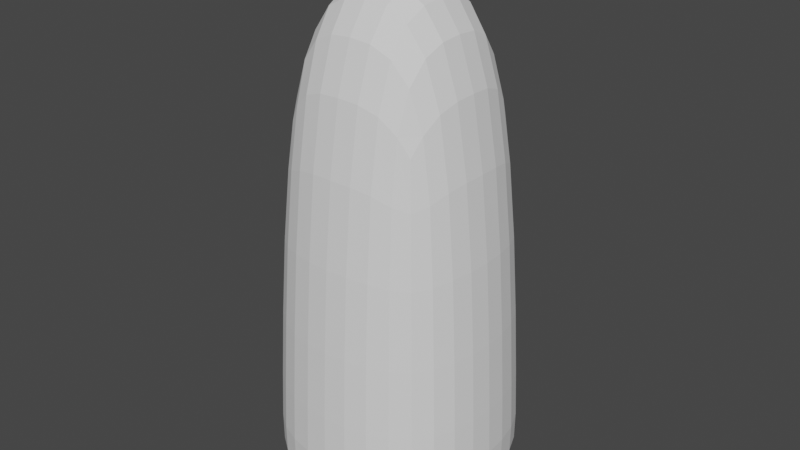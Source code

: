 # Source: cactus4.blend  (saved by Blender 2.82.7; exported with 4.5.12 LTS)
import bpy
from mathutils import Matrix  # noqa: F401  (used for matrix-valued properties, if any)

bpy.ops.wm.read_factory_settings(use_empty=True)
scene = bpy.context.scene
scene.name = 'Scene'

# ---- collections
col_collection = bpy.data.collections.new('Collection'); scene.collection.children.link(col_collection)

# ---- world
world_world = bpy.data.worlds.new('World'); scene.world = world_world
world_world.use_nodes = True; world_world.node_tree.nodes.clear()
_N = world_world.node_tree.nodes; _L = world_world.node_tree.links
n0 = _N.new('ShaderNodeOutputWorld'); n0.name = 'World Output'; n0.location = (300, 300)
n1 = _N.new('ShaderNodeBackground'); n1.name = 'Background'; n1.location = (10, 300)
n1.inputs[0].default_value = (0.05088, 0.05088, 0.05088, 1.0)
_L.new(n1.outputs[0], n0.inputs[0])
n0.is_active_output = True
world_world.color = (0.05088, 0.05088, 0.05088)
world_world.use_sun_shadow = False
world_world.sun_shadow_jitter_overblur = 0.0

# ---- meshes
me_cube_001 = bpy.data.meshes.new('Cube.001')
me_cube_001.from_pydata([(-0.2, -0.2, -0.5), (-0.1614, -0.1614, 0.5), (-0.2, 0.2, -0.5), (-0.1614, 0.1614, 0.5), (0.2, -0.2, -0.5), (0.1614, -0.1614, 0.5), (0.2, 0.2, -0.5), (0.1614, 0.1614, 0.5), (0.0, 0.25, -0.5), (0.0, 0.2018, 0.5), (0.0, -0.25, -0.5), (0.0, -0.2018, 0.5), (-0.25, 0.0, -0.5), (-0.2018, 0.0, 0.5), (0.25, 0.0, -0.5), (0.2018, 0.0, 0.5), (0.0, 0.0, 0.6078), (0.0, 0.0, -0.5), (-0.2, -0.2, -0.4121), (-0.2, 0.2, -0.4121), (0.2, 0.2, -0.4121), (0.2, -0.2, -0.4121), (0.0, -0.25, -0.4121), (0.0, 0.25, -0.4121), (0.25, 0.0, -0.4121), (-0.25, 0.0, -0.4121)], [], [(25, 13, 3, 19), (23, 9, 7, 20), (24, 15, 5, 21), (22, 11, 1, 18), (17, 14, 4, 10), (16, 13, 1, 11), (15, 16, 11, 5), (12, 17, 10, 0), (21, 5, 11, 22), (19, 3, 9, 23), (2, 8, 17, 12), (7, 9, 16, 15), (9, 3, 13, 16), (8, 6, 14, 17), (20, 7, 15, 24), (18, 1, 13, 25), (0, 18, 25, 12), (6, 20, 24, 14), (2, 19, 23, 8), (4, 21, 22, 10), (10, 22, 18, 0), (14, 24, 21, 4), (8, 23, 20, 6), (12, 25, 19, 2)])
_uv = me_cube_001.uv_layers.new(name='UVMap')
_uv.uv.foreach_set('vector', [0.397, 0.125, 0.625, 0.125, 0.625, 0.25, 0.397, 0.25, 0.397, 0.375, 0.625, 0.375, 0.625, 0.5, 0.397, 0.5, 0.397, 0.625, 0.625, 0.625, 0.625, 0.75, 0.397, 0.75, 0.397, 0.875, 0.625, 0.875, 0.625, 1.0, 0.397, 1.0, 0.25, 0.625, 0.375, 0.625, 0.375, 0.75, 0.25, 0.75, 0.75, 0.625, 0.875, 0.625, 0.875, 0.75, 0.75, 0.75, 0.625, 0.625, 0.75, 0.625, 0.75, 0.75, 0.625, 0.75, 0.125, 0.625, 0.25, 0.625, 0.25, 0.75, 0.125, 0.75, 0.397, 0.75, 0.625, 0.75, 0.625, 0.875, 0.397, 0.875, 0.397, 0.25, 0.625, 0.25, 0.625, 0.375, 0.397, 0.375, 0.125, 0.5, 0.25, 0.5, 0.25, 0.625, 0.125, 0.625, 0.625, 0.5, 0.75, 0.5, 0.75, 0.625, 0.625, 0.625, 0.75, 0.5, 0.875, 0.5, 0.875, 0.625, 0.75, 0.625, 0.25, 0.5, 0.375, 0.5, 0.375, 0.625, 0.25, 0.625, 0.397, 0.5, 0.625, 0.5, 0.625, 0.625, 0.397, 0.625, 0.397, 0.0, 0.625, 0.0, 0.625, 0.125, 0.397, 0.125, 0.375, 0.0, 0.397, 0.0, 0.397, 0.125, 0.375, 0.125, 0.375, 0.5, 0.397, 0.5, 0.397, 0.625, 0.375, 0.625, 0.375, 0.25, 0.397, 0.25, 0.397, 0.375, 0.375, 0.375, 0.375, 0.75, 0.397, 0.75, 0.397, 0.875, 0.375, 0.875, 0.375, 0.875, 0.397, 0.875, 0.397, 1.0, 0.375, 1.0, 0.375, 0.625, 0.397, 0.625, 0.397, 0.75, 0.375, 0.75, 0.375, 0.375, 0.397, 0.375, 0.397, 0.5, 0.375, 0.5, 0.375, 0.125, 0.397, 0.125, 0.397, 0.25, 0.375, 0.25])
me_cube_001.use_remesh_fix_poles = True
me_cube_001.use_remesh_preserve_attributes = False
me_cube_001.use_mirror_vertex_groups = False
me_cube_001.update()

# ---- objects
ob_cube = bpy.data.objects.new('Cube', me_cube_001)

# ---- transforms, parenting, visibility, modifiers, constraints
ob_cube.location = (0.0, 0.0, 0.4774)
ob_cube.lineart.crease_threshold = 0.0
_m = ob_cube.modifiers.new('Subdivision', 'SUBSURF')
_m.uv_smooth = 'PRESERVE_CORNERS'
_m.show_only_control_edges = False

# ---- collection membership
col_collection.objects.link(ob_cube)

# ---- scene / render settings (as saved in the file)
scene.frame_start = 1; scene.frame_end = 250; scene.frame_set(1)
scene.render.engine = 'BLENDER_EEVEE_NEXT'
scene.cycles.use_denoising = False
scene.cycles.samples = 128
scene.cycles.sampling_pattern = 'TABULATED_SOBOL'
scene.cycles.use_adaptive_sampling = False
scene.cycles.use_light_tree = False
scene.view_settings.view_transform = 'Filmic'
bpy.context.view_layer.update()

# ---- added for rendering (the .blend has no active camera and no usable light): camera, sun
cam_auto = bpy.data.cameras.new('AutoCamera')
cam_auto.lens = 50.0
cam_auto.sensor_width = 36.0
cam_auto.clip_end = 1000.0
ob_auto_camera = bpy.data.objects.new('AutoCamera', cam_auto)
scene.collection.objects.link(ob_auto_camera)
ob_auto_camera.location = (1.21596, -1.45915, 1.50405)
ob_auto_camera.rotation_euler = (1.09748, -7.21219e-08, 0.694738)
scene.camera = ob_auto_camera
light_auto_sun = bpy.data.lights.new('AutoSun', 'SUN')
light_auto_sun.energy = 3.0
light_auto_sun.angle = 0.0523599
ob_auto_sun = bpy.data.objects.new('AutoSun', light_auto_sun)
scene.collection.objects.link(ob_auto_sun)
ob_auto_sun.rotation_euler = (0.872665, 0.174533, 0.523599)
bpy.context.view_layer.update()
